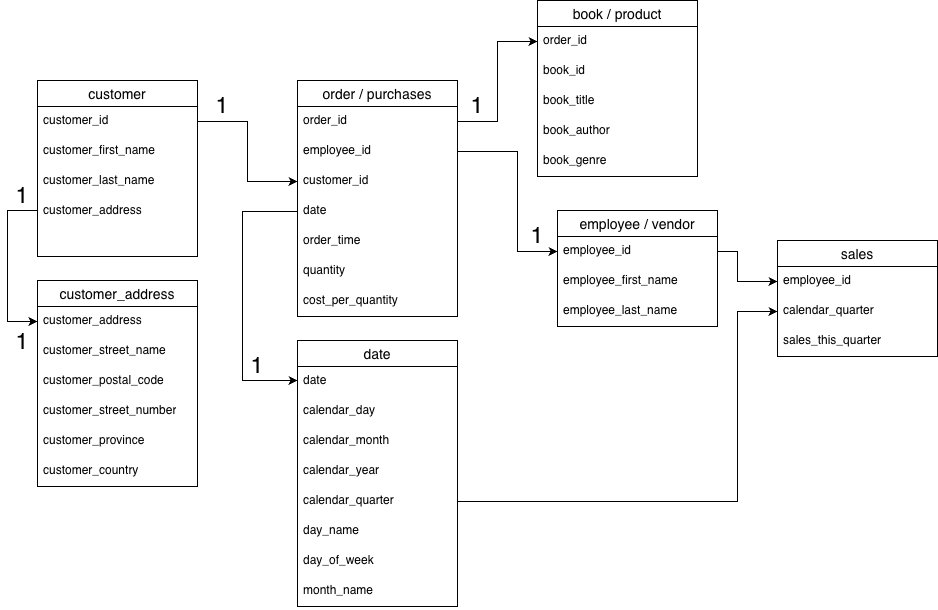

The diagram above was exported from draw.io. Its source (the exported page's mxGraphModel, read from the mxfile embedded in the PNG):
<mxGraphModel dx="952" dy="1072" grid="1" gridSize="10" guides="1" tooltips="1" connect="1" arrows="1" fold="1" page="1" pageScale="1" pageWidth="850" pageHeight="1100" math="0" shadow="0">
  <root>
    <mxCell id="0" />
    <mxCell id="1" parent="0" />
    <mxCell id="2kZ3wmmJfYvJ-XAgZzoc-1" parent="1" style="swimlane;fontStyle=0;childLayout=stackLayout;horizontal=1;startSize=26;horizontalStack=0;resizeParent=1;resizeParentMax=0;resizeLast=0;collapsible=1;marginBottom=0;align=center;fontSize=14;" value="employee / vendor" vertex="1">
      <mxGeometry height="116" width="160" x="560" y="250" as="geometry" />
    </mxCell>
    <mxCell id="2kZ3wmmJfYvJ-XAgZzoc-2" parent="2kZ3wmmJfYvJ-XAgZzoc-1" style="text;strokeColor=none;fillColor=none;spacingLeft=4;spacingRight=4;overflow=hidden;rotatable=0;points=[[0,0.5],[1,0.5]];portConstraint=eastwest;fontSize=12;whiteSpace=wrap;html=1;" value="employee_id" vertex="1">
      <mxGeometry height="30" width="160" y="26" as="geometry" />
    </mxCell>
    <mxCell id="2kZ3wmmJfYvJ-XAgZzoc-3" parent="2kZ3wmmJfYvJ-XAgZzoc-1" style="text;strokeColor=none;fillColor=none;spacingLeft=4;spacingRight=4;overflow=hidden;rotatable=0;points=[[0,0.5],[1,0.5]];portConstraint=eastwest;fontSize=12;whiteSpace=wrap;html=1;" value="employee_first_name" vertex="1">
      <mxGeometry height="30" width="160" y="56" as="geometry" />
    </mxCell>
    <mxCell id="2kZ3wmmJfYvJ-XAgZzoc-4" parent="2kZ3wmmJfYvJ-XAgZzoc-1" style="text;strokeColor=none;fillColor=none;spacingLeft=4;spacingRight=4;overflow=hidden;rotatable=0;points=[[0,0.5],[1,0.5]];portConstraint=eastwest;fontSize=12;whiteSpace=wrap;html=1;" value="employee_last_name" vertex="1">
      <mxGeometry height="30" width="160" y="86" as="geometry" />
    </mxCell>
    <mxCell id="2kZ3wmmJfYvJ-XAgZzoc-5" parent="1" style="swimlane;fontStyle=0;childLayout=stackLayout;horizontal=1;startSize=26;horizontalStack=0;resizeParent=1;resizeParentMax=0;resizeLast=0;collapsible=1;marginBottom=0;align=center;fontSize=14;" value="sales" vertex="1">
      <mxGeometry height="116" width="160" x="780" y="280" as="geometry" />
    </mxCell>
    <mxCell id="2kZ3wmmJfYvJ-XAgZzoc-6" parent="2kZ3wmmJfYvJ-XAgZzoc-5" style="text;strokeColor=none;fillColor=none;spacingLeft=4;spacingRight=4;overflow=hidden;rotatable=0;points=[[0,0.5],[1,0.5]];portConstraint=eastwest;fontSize=12;whiteSpace=wrap;html=1;" value="employee_id" vertex="1">
      <mxGeometry height="30" width="160" y="26" as="geometry" />
    </mxCell>
    <mxCell id="2kZ3wmmJfYvJ-XAgZzoc-7" parent="2kZ3wmmJfYvJ-XAgZzoc-5" style="text;strokeColor=none;fillColor=none;spacingLeft=4;spacingRight=4;overflow=hidden;rotatable=0;points=[[0,0.5],[1,0.5]];portConstraint=eastwest;fontSize=12;whiteSpace=wrap;html=1;" value="calendar_quarter" vertex="1">
      <mxGeometry height="30" width="160" y="56" as="geometry" />
    </mxCell>
    <mxCell id="2kZ3wmmJfYvJ-XAgZzoc-8" parent="2kZ3wmmJfYvJ-XAgZzoc-5" style="text;strokeColor=none;fillColor=none;spacingLeft=4;spacingRight=4;overflow=hidden;rotatable=0;points=[[0,0.5],[1,0.5]];portConstraint=eastwest;fontSize=12;whiteSpace=wrap;html=1;" value="sales_this_quarter" vertex="1">
      <mxGeometry height="30" width="160" y="86" as="geometry" />
    </mxCell>
    <mxCell id="2kZ3wmmJfYvJ-XAgZzoc-9" parent="1" style="swimlane;fontStyle=0;childLayout=stackLayout;horizontal=1;startSize=26;horizontalStack=0;resizeParent=1;resizeParentMax=0;resizeLast=0;collapsible=1;marginBottom=0;align=center;fontSize=14;" value="book / product" vertex="1">
      <mxGeometry height="176" width="160" x="540" y="40" as="geometry" />
    </mxCell>
    <mxCell id="2kZ3wmmJfYvJ-XAgZzoc-10" parent="2kZ3wmmJfYvJ-XAgZzoc-9" style="text;strokeColor=none;fillColor=none;spacingLeft=4;spacingRight=4;overflow=hidden;rotatable=0;points=[[0,0.5],[1,0.5]];portConstraint=eastwest;fontSize=12;whiteSpace=wrap;html=1;" value="order_id" vertex="1">
      <mxGeometry height="30" width="160" y="26" as="geometry" />
    </mxCell>
    <mxCell id="R-Pw2rxelOXPZYZkAExF-5" parent="2kZ3wmmJfYvJ-XAgZzoc-9" style="text;strokeColor=none;fillColor=none;spacingLeft=4;spacingRight=4;overflow=hidden;rotatable=0;points=[[0,0.5],[1,0.5]];portConstraint=eastwest;fontSize=12;whiteSpace=wrap;html=1;" value="book_id" vertex="1">
      <mxGeometry height="30" width="160" y="56" as="geometry" />
    </mxCell>
    <mxCell id="2kZ3wmmJfYvJ-XAgZzoc-11" parent="2kZ3wmmJfYvJ-XAgZzoc-9" style="text;strokeColor=none;fillColor=none;spacingLeft=4;spacingRight=4;overflow=hidden;rotatable=0;points=[[0,0.5],[1,0.5]];portConstraint=eastwest;fontSize=12;whiteSpace=wrap;html=1;" value="book_title" vertex="1">
      <mxGeometry height="30" width="160" y="86" as="geometry" />
    </mxCell>
    <mxCell id="2kZ3wmmJfYvJ-XAgZzoc-12" parent="2kZ3wmmJfYvJ-XAgZzoc-9" style="text;strokeColor=none;fillColor=none;spacingLeft=4;spacingRight=4;overflow=hidden;rotatable=0;points=[[0,0.5],[1,0.5]];portConstraint=eastwest;fontSize=12;whiteSpace=wrap;html=1;" value="book_author" vertex="1">
      <mxGeometry height="30" width="160" y="116" as="geometry" />
    </mxCell>
    <mxCell id="2kZ3wmmJfYvJ-XAgZzoc-25" parent="2kZ3wmmJfYvJ-XAgZzoc-9" style="text;strokeColor=none;fillColor=none;spacingLeft=4;spacingRight=4;overflow=hidden;rotatable=0;points=[[0,0.5],[1,0.5]];portConstraint=eastwest;fontSize=12;whiteSpace=wrap;html=1;" value="book_genre" vertex="1">
      <mxGeometry height="30" width="160" y="146" as="geometry" />
    </mxCell>
    <mxCell id="2kZ3wmmJfYvJ-XAgZzoc-13" parent="1" style="swimlane;fontStyle=0;childLayout=stackLayout;horizontal=1;startSize=26;horizontalStack=0;resizeParent=1;resizeParentMax=0;resizeLast=0;collapsible=1;marginBottom=0;align=center;fontSize=14;" value="customer" vertex="1">
      <mxGeometry height="176" width="160" x="40" y="120" as="geometry" />
    </mxCell>
    <mxCell id="2kZ3wmmJfYvJ-XAgZzoc-14" parent="2kZ3wmmJfYvJ-XAgZzoc-13" style="text;strokeColor=none;fillColor=none;spacingLeft=4;spacingRight=4;overflow=hidden;rotatable=0;points=[[0,0.5],[1,0.5]];portConstraint=eastwest;fontSize=12;whiteSpace=wrap;html=1;" value="customer_id" vertex="1">
      <mxGeometry height="30" width="160" y="26" as="geometry" />
    </mxCell>
    <mxCell id="2kZ3wmmJfYvJ-XAgZzoc-15" parent="2kZ3wmmJfYvJ-XAgZzoc-13" style="text;strokeColor=none;fillColor=none;spacingLeft=4;spacingRight=4;overflow=hidden;rotatable=0;points=[[0,0.5],[1,0.5]];portConstraint=eastwest;fontSize=12;whiteSpace=wrap;html=1;" value="customer_first_name&lt;div&gt;&lt;br&gt;&lt;/div&gt;" vertex="1">
      <mxGeometry height="30" width="160" y="56" as="geometry" />
    </mxCell>
    <mxCell id="2kZ3wmmJfYvJ-XAgZzoc-16" parent="2kZ3wmmJfYvJ-XAgZzoc-13" style="text;strokeColor=none;fillColor=none;spacingLeft=4;spacingRight=4;overflow=hidden;rotatable=0;points=[[0,0.5],[1,0.5]];portConstraint=eastwest;fontSize=12;whiteSpace=wrap;html=1;" value="customer_last_name" vertex="1">
      <mxGeometry height="30" width="160" y="86" as="geometry" />
    </mxCell>
    <mxCell id="2kZ3wmmJfYvJ-XAgZzoc-21" parent="2kZ3wmmJfYvJ-XAgZzoc-13" style="text;strokeColor=none;fillColor=none;spacingLeft=4;spacingRight=4;overflow=hidden;rotatable=0;points=[[0,0.5],[1,0.5]];portConstraint=eastwest;fontSize=12;whiteSpace=wrap;html=1;" value="customer_address" vertex="1">
      <mxGeometry height="30" width="160" y="116" as="geometry" />
    </mxCell>
    <mxCell id="2kZ3wmmJfYvJ-XAgZzoc-22" parent="2kZ3wmmJfYvJ-XAgZzoc-13" style="text;strokeColor=none;fillColor=none;spacingLeft=4;spacingRight=4;overflow=hidden;rotatable=0;points=[[0,0.5],[1,0.5]];portConstraint=eastwest;fontSize=12;whiteSpace=wrap;html=1;" vertex="1">
      <mxGeometry height="30" width="160" y="146" as="geometry" />
    </mxCell>
    <mxCell id="2kZ3wmmJfYvJ-XAgZzoc-17" parent="1" style="swimlane;fontStyle=0;childLayout=stackLayout;horizontal=1;startSize=26;horizontalStack=0;resizeParent=1;resizeParentMax=0;resizeLast=0;collapsible=1;marginBottom=0;align=center;fontSize=14;" value="order / purchases" vertex="1">
      <mxGeometry height="236" width="160" x="300" y="120" as="geometry" />
    </mxCell>
    <mxCell id="2kZ3wmmJfYvJ-XAgZzoc-18" parent="2kZ3wmmJfYvJ-XAgZzoc-17" style="text;strokeColor=none;fillColor=none;spacingLeft=4;spacingRight=4;overflow=hidden;rotatable=0;points=[[0,0.5],[1,0.5]];portConstraint=eastwest;fontSize=12;whiteSpace=wrap;html=1;" value="order_id" vertex="1">
      <mxGeometry height="30" width="160" y="26" as="geometry" />
    </mxCell>
    <mxCell id="2kZ3wmmJfYvJ-XAgZzoc-30" parent="2kZ3wmmJfYvJ-XAgZzoc-17" style="text;strokeColor=none;fillColor=none;spacingLeft=4;spacingRight=4;overflow=hidden;rotatable=0;points=[[0,0.5],[1,0.5]];portConstraint=eastwest;fontSize=12;whiteSpace=wrap;html=1;" value="employee_id" vertex="1">
      <mxGeometry height="30" width="160" y="56" as="geometry" />
    </mxCell>
    <mxCell id="2kZ3wmmJfYvJ-XAgZzoc-19" parent="2kZ3wmmJfYvJ-XAgZzoc-17" style="text;strokeColor=none;fillColor=none;spacingLeft=4;spacingRight=4;overflow=hidden;rotatable=0;points=[[0,0.5],[1,0.5]];portConstraint=eastwest;fontSize=12;whiteSpace=wrap;html=1;" value="customer_id" vertex="1">
      <mxGeometry height="30" width="160" y="86" as="geometry" />
    </mxCell>
    <mxCell id="2kZ3wmmJfYvJ-XAgZzoc-20" parent="2kZ3wmmJfYvJ-XAgZzoc-17" style="text;strokeColor=none;fillColor=none;spacingLeft=4;spacingRight=4;overflow=hidden;rotatable=0;points=[[0,0.5],[1,0.5]];portConstraint=eastwest;fontSize=12;whiteSpace=wrap;html=1;" value="date" vertex="1">
      <mxGeometry height="30" width="160" y="116" as="geometry" />
    </mxCell>
    <mxCell id="2kZ3wmmJfYvJ-XAgZzoc-23" parent="2kZ3wmmJfYvJ-XAgZzoc-17" style="text;strokeColor=none;fillColor=none;spacingLeft=4;spacingRight=4;overflow=hidden;rotatable=0;points=[[0,0.5],[1,0.5]];portConstraint=eastwest;fontSize=12;whiteSpace=wrap;html=1;" value="order_time" vertex="1">
      <mxGeometry height="30" width="160" y="146" as="geometry" />
    </mxCell>
    <mxCell id="2kZ3wmmJfYvJ-XAgZzoc-24" parent="2kZ3wmmJfYvJ-XAgZzoc-17" style="text;strokeColor=none;fillColor=none;spacingLeft=4;spacingRight=4;overflow=hidden;rotatable=0;points=[[0,0.5],[1,0.5]];portConstraint=eastwest;fontSize=12;whiteSpace=wrap;html=1;" value="quantity" vertex="1">
      <mxGeometry height="30" width="160" y="176" as="geometry" />
    </mxCell>
    <mxCell id="2kZ3wmmJfYvJ-XAgZzoc-29" parent="2kZ3wmmJfYvJ-XAgZzoc-17" style="text;strokeColor=none;fillColor=none;spacingLeft=4;spacingRight=4;overflow=hidden;rotatable=0;points=[[0,0.5],[1,0.5]];portConstraint=eastwest;fontSize=12;whiteSpace=wrap;html=1;" value="cost_per_quantity" vertex="1">
      <mxGeometry height="30" width="160" y="206" as="geometry" />
    </mxCell>
    <mxCell id="2kZ3wmmJfYvJ-XAgZzoc-26" edge="1" parent="1" source="2kZ3wmmJfYvJ-XAgZzoc-2" style="edgeStyle=orthogonalEdgeStyle;rounded=0;orthogonalLoop=1;jettySize=auto;html=1;exitX=1;exitY=0.5;exitDx=0;exitDy=0;entryX=0;entryY=0.5;entryDx=0;entryDy=0;" target="2kZ3wmmJfYvJ-XAgZzoc-6">
      <mxGeometry relative="1" as="geometry">
        <Array as="points">
          <mxPoint x="740" y="291" />
          <mxPoint x="740" y="321" />
        </Array>
      </mxGeometry>
    </mxCell>
    <mxCell id="2kZ3wmmJfYvJ-XAgZzoc-27" edge="1" parent="1" source="2kZ3wmmJfYvJ-XAgZzoc-14" style="edgeStyle=orthogonalEdgeStyle;rounded=0;orthogonalLoop=1;jettySize=auto;html=1;exitX=1;exitY=0.5;exitDx=0;exitDy=0;entryX=0;entryY=0.5;entryDx=0;entryDy=0;" target="2kZ3wmmJfYvJ-XAgZzoc-19">
      <mxGeometry relative="1" as="geometry">
        <mxPoint x="210" y="161" as="sourcePoint" />
      </mxGeometry>
    </mxCell>
    <mxCell id="2kZ3wmmJfYvJ-XAgZzoc-28" edge="1" parent="1" source="2kZ3wmmJfYvJ-XAgZzoc-18" style="edgeStyle=orthogonalEdgeStyle;rounded=0;orthogonalLoop=1;jettySize=auto;html=1;entryX=0;entryY=0.5;entryDx=0;entryDy=0;exitX=1;exitY=0.5;exitDx=0;exitDy=0;" target="2kZ3wmmJfYvJ-XAgZzoc-10">
      <mxGeometry relative="1" as="geometry" />
    </mxCell>
    <mxCell id="2kZ3wmmJfYvJ-XAgZzoc-31" edge="1" parent="1" source="2kZ3wmmJfYvJ-XAgZzoc-30" style="edgeStyle=orthogonalEdgeStyle;rounded=0;orthogonalLoop=1;jettySize=auto;html=1;exitX=1;exitY=0.5;exitDx=0;exitDy=0;entryX=0;entryY=0.5;entryDx=0;entryDy=0;" target="2kZ3wmmJfYvJ-XAgZzoc-2">
      <mxGeometry relative="1" as="geometry">
        <Array as="points">
          <mxPoint x="520" y="191" />
          <mxPoint x="520" y="291" />
        </Array>
      </mxGeometry>
    </mxCell>
    <mxCell id="qESOzc2Ny33r3ekD4XSk-1" parent="1" style="swimlane;fontStyle=0;childLayout=stackLayout;horizontal=1;startSize=26;horizontalStack=0;resizeParent=1;resizeParentMax=0;resizeLast=0;collapsible=1;marginBottom=0;align=center;fontSize=14;" value="date" vertex="1">
      <mxGeometry height="266" width="160" x="300" y="380" as="geometry" />
    </mxCell>
    <mxCell id="qESOzc2Ny33r3ekD4XSk-6" parent="qESOzc2Ny33r3ekD4XSk-1" style="text;strokeColor=none;fillColor=none;spacingLeft=4;spacingRight=4;overflow=hidden;rotatable=0;points=[[0,0.5],[1,0.5]];portConstraint=eastwest;fontSize=12;whiteSpace=wrap;html=1;" value="date" vertex="1">
      <mxGeometry height="30" width="160" y="26" as="geometry" />
    </mxCell>
    <mxCell id="8hA3L-QbZMqQh5Zb9ekO-1" parent="qESOzc2Ny33r3ekD4XSk-1" style="text;strokeColor=none;fillColor=none;spacingLeft=4;spacingRight=4;overflow=hidden;rotatable=0;points=[[0,0.5],[1,0.5]];portConstraint=eastwest;fontSize=12;whiteSpace=wrap;html=1;" value="calendar_day" vertex="1">
      <mxGeometry height="30" width="160" y="56" as="geometry" />
    </mxCell>
    <mxCell id="8hA3L-QbZMqQh5Zb9ekO-2" parent="qESOzc2Ny33r3ekD4XSk-1" style="text;strokeColor=none;fillColor=none;spacingLeft=4;spacingRight=4;overflow=hidden;rotatable=0;points=[[0,0.5],[1,0.5]];portConstraint=eastwest;fontSize=12;whiteSpace=wrap;html=1;" value="calendar_month" vertex="1">
      <mxGeometry height="30" width="160" y="86" as="geometry" />
    </mxCell>
    <mxCell id="8hA3L-QbZMqQh5Zb9ekO-3" parent="qESOzc2Ny33r3ekD4XSk-1" style="text;strokeColor=none;fillColor=none;spacingLeft=4;spacingRight=4;overflow=hidden;rotatable=0;points=[[0,0.5],[1,0.5]];portConstraint=eastwest;fontSize=12;whiteSpace=wrap;html=1;" value="calendar_year" vertex="1">
      <mxGeometry height="30" width="160" y="116" as="geometry" />
    </mxCell>
    <mxCell id="rv4K3lef4dob2qx56iz4-1" parent="qESOzc2Ny33r3ekD4XSk-1" style="text;strokeColor=none;fillColor=none;spacingLeft=4;spacingRight=4;overflow=hidden;rotatable=0;points=[[0,0.5],[1,0.5]];portConstraint=eastwest;fontSize=12;whiteSpace=wrap;html=1;" value="calendar_quarter" vertex="1">
      <mxGeometry height="30" width="160" y="146" as="geometry" />
    </mxCell>
    <mxCell id="rv4K3lef4dob2qx56iz4-2" parent="qESOzc2Ny33r3ekD4XSk-1" style="text;strokeColor=none;fillColor=none;spacingLeft=4;spacingRight=4;overflow=hidden;rotatable=0;points=[[0,0.5],[1,0.5]];portConstraint=eastwest;fontSize=12;whiteSpace=wrap;html=1;" value="day_name" vertex="1">
      <mxGeometry height="30" width="160" y="176" as="geometry" />
    </mxCell>
    <mxCell id="rv4K3lef4dob2qx56iz4-3" parent="qESOzc2Ny33r3ekD4XSk-1" style="text;strokeColor=none;fillColor=none;spacingLeft=4;spacingRight=4;overflow=hidden;rotatable=0;points=[[0,0.5],[1,0.5]];portConstraint=eastwest;fontSize=12;whiteSpace=wrap;html=1;" value="day_of_week" vertex="1">
      <mxGeometry height="30" width="160" y="206" as="geometry" />
    </mxCell>
    <mxCell id="rv4K3lef4dob2qx56iz4-4" parent="qESOzc2Ny33r3ekD4XSk-1" style="text;strokeColor=none;fillColor=none;spacingLeft=4;spacingRight=4;overflow=hidden;rotatable=0;points=[[0,0.5],[1,0.5]];portConstraint=eastwest;fontSize=12;whiteSpace=wrap;html=1;" value="month_name" vertex="1">
      <mxGeometry height="30" width="160" y="236" as="geometry" />
    </mxCell>
    <mxCell id="wolqEeWK8zL2fqc8TdH4-1" parent="1" style="swimlane;fontStyle=0;childLayout=stackLayout;horizontal=1;startSize=26;horizontalStack=0;resizeParent=1;resizeParentMax=0;resizeLast=0;collapsible=1;marginBottom=0;align=center;fontSize=14;" value="customer_address" vertex="1">
      <mxGeometry height="206" width="160" x="40" y="320" as="geometry" />
    </mxCell>
    <mxCell id="wolqEeWK8zL2fqc8TdH4-3" parent="wolqEeWK8zL2fqc8TdH4-1" style="text;strokeColor=none;fillColor=none;spacingLeft=4;spacingRight=4;overflow=hidden;rotatable=0;points=[[0,0.5],[1,0.5]];portConstraint=eastwest;fontSize=12;whiteSpace=wrap;html=1;" value="customer_address" vertex="1">
      <mxGeometry height="30" width="160" y="26" as="geometry" />
    </mxCell>
    <mxCell id="wolqEeWK8zL2fqc8TdH4-2" parent="wolqEeWK8zL2fqc8TdH4-1" style="text;strokeColor=none;fillColor=none;spacingLeft=4;spacingRight=4;overflow=hidden;rotatable=0;points=[[0,0.5],[1,0.5]];portConstraint=eastwest;fontSize=12;whiteSpace=wrap;html=1;" value="customer_street_name" vertex="1">
      <mxGeometry height="30" width="160" y="56" as="geometry" />
    </mxCell>
    <mxCell id="wolqEeWK8zL2fqc8TdH4-6" parent="wolqEeWK8zL2fqc8TdH4-1" style="text;strokeColor=none;fillColor=none;spacingLeft=4;spacingRight=4;overflow=hidden;rotatable=0;points=[[0,0.5],[1,0.5]];portConstraint=eastwest;fontSize=12;whiteSpace=wrap;html=1;" value="customer_postal_code" vertex="1">
      <mxGeometry height="30" width="160" y="86" as="geometry" />
    </mxCell>
    <mxCell id="wolqEeWK8zL2fqc8TdH4-5" parent="wolqEeWK8zL2fqc8TdH4-1" style="text;strokeColor=none;fillColor=none;spacingLeft=4;spacingRight=4;overflow=hidden;rotatable=0;points=[[0,0.5],[1,0.5]];portConstraint=eastwest;fontSize=12;whiteSpace=wrap;html=1;" value="customer_street_number" vertex="1">
      <mxGeometry height="30" width="160" y="116" as="geometry" />
    </mxCell>
    <mxCell id="wolqEeWK8zL2fqc8TdH4-7" parent="wolqEeWK8zL2fqc8TdH4-1" style="text;strokeColor=none;fillColor=none;spacingLeft=4;spacingRight=4;overflow=hidden;rotatable=0;points=[[0,0.5],[1,0.5]];portConstraint=eastwest;fontSize=12;whiteSpace=wrap;html=1;" value="customer_province" vertex="1">
      <mxGeometry height="30" width="160" y="146" as="geometry" />
    </mxCell>
    <mxCell id="wolqEeWK8zL2fqc8TdH4-8" parent="wolqEeWK8zL2fqc8TdH4-1" style="text;strokeColor=none;fillColor=none;spacingLeft=4;spacingRight=4;overflow=hidden;rotatable=0;points=[[0,0.5],[1,0.5]];portConstraint=eastwest;fontSize=12;whiteSpace=wrap;html=1;" value="customer_country" vertex="1">
      <mxGeometry height="30" width="160" y="176" as="geometry" />
    </mxCell>
    <mxCell id="wolqEeWK8zL2fqc8TdH4-4" edge="1" parent="1" source="2kZ3wmmJfYvJ-XAgZzoc-14" style="edgeStyle=orthogonalEdgeStyle;rounded=0;orthogonalLoop=1;jettySize=auto;html=1;exitX=0;exitY=0.5;exitDx=0;exitDy=0;entryX=0;entryY=0.5;entryDx=0;entryDy=0;" target="wolqEeWK8zL2fqc8TdH4-3">
      <mxGeometry relative="1" as="geometry">
        <Array as="points">
          <mxPoint x="40" y="250" />
          <mxPoint x="10" y="250" />
          <mxPoint x="10" y="361" />
        </Array>
      </mxGeometry>
    </mxCell>
    <mxCell id="8hA3L-QbZMqQh5Zb9ekO-4" edge="1" parent="1" source="2kZ3wmmJfYvJ-XAgZzoc-20" style="edgeStyle=orthogonalEdgeStyle;rounded=0;orthogonalLoop=1;jettySize=auto;html=1;exitX=0;exitY=0.5;exitDx=0;exitDy=0;entryX=0;entryY=0.5;entryDx=0;entryDy=0;" target="qESOzc2Ny33r3ekD4XSk-6">
      <mxGeometry relative="1" as="geometry">
        <Array as="points">
          <mxPoint x="245" y="251" />
          <mxPoint x="245" y="420" />
        </Array>
      </mxGeometry>
    </mxCell>
    <mxCell id="R-Pw2rxelOXPZYZkAExF-1" parent="1" style="shape=image;html=1;verticalAlign=top;verticalLabelPosition=bottom;labelBackgroundColor=#ffffff;imageAspect=0;aspect=fixed;image=https://icons.diagrams.net/icon-cache1/Phosphor_Regular_Vol_3-2947/infinity-1261.svg" value="" vertex="1">
      <mxGeometry height="30" width="30" x="500" y="50" as="geometry" />
    </mxCell>
    <mxCell id="R-Pw2rxelOXPZYZkAExF-2" parent="1" style="shape=image;html=1;verticalAlign=top;verticalLabelPosition=bottom;labelBackgroundColor=#ffffff;imageAspect=0;aspect=fixed;image=https://icons.diagrams.net/icon-cache1/Phosphor_Regular_Vol_3-2947/infinity-1261.svg" value="" vertex="1">
      <mxGeometry height="30" width="30" x="260" y="186" as="geometry" />
    </mxCell>
    <mxCell id="R-Pw2rxelOXPZYZkAExF-3" parent="1" style="text;html=1;whiteSpace=wrap;strokeColor=none;fillColor=none;align=center;verticalAlign=middle;rounded=0;fontSize=23;" value="1" vertex="1">
      <mxGeometry height="30" width="30" x="210" y="130" as="geometry" />
    </mxCell>
    <mxCell id="R-Pw2rxelOXPZYZkAExF-4" parent="1" style="text;html=1;whiteSpace=wrap;strokeColor=none;fillColor=none;align=center;verticalAlign=middle;rounded=0;fontSize=23;" value="1" vertex="1">
      <mxGeometry height="30" width="40" x="460" y="130" as="geometry" />
    </mxCell>
    <mxCell id="R-Pw2rxelOXPZYZkAExF-6" parent="1" style="shape=image;html=1;verticalAlign=top;verticalLabelPosition=bottom;labelBackgroundColor=#ffffff;imageAspect=0;aspect=fixed;image=https://icons.diagrams.net/icon-cache1/Phosphor_Regular_Vol_3-2947/infinity-1261.svg" value="" vertex="1">
      <mxGeometry height="30" width="30" x="470" y="193" as="geometry" />
    </mxCell>
    <mxCell id="R-Pw2rxelOXPZYZkAExF-7" parent="1" style="text;html=1;whiteSpace=wrap;strokeColor=none;fillColor=none;align=center;verticalAlign=middle;rounded=0;fontSize=23;" value="1" vertex="1">
      <mxGeometry height="30" width="40" x="520" y="260" as="geometry" />
    </mxCell>
    <mxCell id="R-Pw2rxelOXPZYZkAExF-8" parent="1" style="shape=image;html=1;verticalAlign=top;verticalLabelPosition=bottom;labelBackgroundColor=#ffffff;imageAspect=0;aspect=fixed;image=https://icons.diagrams.net/icon-cache1/Phosphor_Regular_Vol_3-2947/infinity-1261.svg" value="" vertex="1">
      <mxGeometry height="30" width="30" x="260" y="250" as="geometry" />
    </mxCell>
    <mxCell id="R-Pw2rxelOXPZYZkAExF-9" parent="1" style="text;html=1;whiteSpace=wrap;strokeColor=none;fillColor=none;align=center;verticalAlign=middle;rounded=0;fontSize=23;" value="1" vertex="1">
      <mxGeometry height="30" width="40" x="240" y="390" as="geometry" />
    </mxCell>
    <mxCell id="R-Pw2rxelOXPZYZkAExF-10" parent="1" style="text;html=1;whiteSpace=wrap;strokeColor=none;fillColor=none;align=center;verticalAlign=middle;rounded=0;fontSize=23;" value="1" vertex="1">
      <mxGeometry height="30" width="30" x="10" y="220" as="geometry" />
    </mxCell>
    <mxCell id="R-Pw2rxelOXPZYZkAExF-11" parent="1" style="text;html=1;whiteSpace=wrap;strokeColor=none;fillColor=none;align=center;verticalAlign=middle;rounded=0;fontSize=23;" value="1" vertex="1">
      <mxGeometry height="30" width="30" x="10" y="366" as="geometry" />
    </mxCell>
    <mxCell id="rv4K3lef4dob2qx56iz4-6" edge="1" parent="1" source="rv4K3lef4dob2qx56iz4-1" style="edgeStyle=orthogonalEdgeStyle;rounded=0;orthogonalLoop=1;jettySize=auto;html=1;entryX=0;entryY=0.5;entryDx=0;entryDy=0;" target="2kZ3wmmJfYvJ-XAgZzoc-7">
      <mxGeometry relative="1" as="geometry">
        <Array as="points">
          <mxPoint x="740" y="541" />
          <mxPoint x="740" y="351" />
        </Array>
      </mxGeometry>
    </mxCell>
    <mxCell id="rv4K3lef4dob2qx56iz4-7" parent="1" style="shape=image;html=1;verticalAlign=top;verticalLabelPosition=bottom;labelBackgroundColor=#ffffff;imageAspect=0;aspect=fixed;image=https://icons.diagrams.net/icon-cache1/Phosphor_Regular_Vol_3-2947/infinity-1261.svg" value="" vertex="1">
      <mxGeometry height="30" width="30" x="465" y="510" as="geometry" />
    </mxCell>
    <mxCell id="rv4K3lef4dob2qx56iz4-8" parent="1" style="shape=image;html=1;verticalAlign=top;verticalLabelPosition=bottom;labelBackgroundColor=#ffffff;imageAspect=0;aspect=fixed;image=https://icons.diagrams.net/icon-cache1/Phosphor_Regular_Vol_3-2947/infinity-1261.svg" value="" vertex="1">
      <mxGeometry height="30" width="30" x="750" y="356" as="geometry" />
    </mxCell>
  </root>
</mxGraphModel>